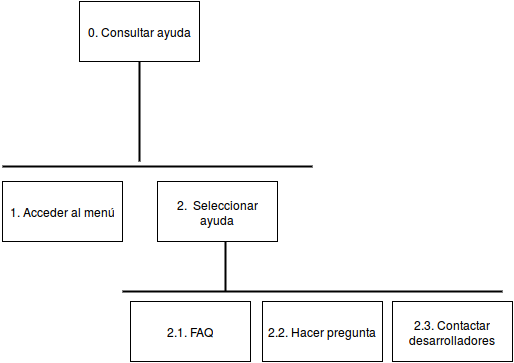

The diagram above was exported from draw.io. Its source (the exported page's mxGraphModel, read from the mxfile embedded in the PNG):
<mxGraphModel dx="1071" dy="451" grid="1" gridSize="10" guides="1" tooltips="1" connect="1" arrows="1" fold="1" page="1" pageScale="1" pageWidth="1169" pageHeight="826" math="0" shadow="0">
  <root>
    <mxCell id="0" />
    <mxCell id="1" parent="0" />
    <mxCell id="20eb06046de35004-2" value="0. Consultar ayuda&lt;br&gt;" style="whiteSpace=wrap;html=1;" vertex="1" parent="1">
      <mxGeometry x="327" y="40" width="120" height="60" as="geometry" />
    </mxCell>
    <mxCell id="20eb06046de35004-3" value="1. Acceder al menú&lt;br&gt;" style="whiteSpace=wrap;html=1;" vertex="1" parent="1">
      <mxGeometry x="250" y="220" width="120" height="60" as="geometry" />
    </mxCell>
    <mxCell id="20eb06046de35004-4" value="" style="line;strokeWidth=2;direction=south;html=1;" vertex="1" parent="1">
      <mxGeometry x="382" y="100" width="10" height="100" as="geometry" />
    </mxCell>
    <mxCell id="20eb06046de35004-5" value="" style="line;strokeWidth=2;html=1;" vertex="1" parent="1">
      <mxGeometry x="250" y="200" width="310" height="10" as="geometry" />
    </mxCell>
    <mxCell id="20eb06046de35004-6" value="&lt;div align=&quot;center&quot;&gt;2.&amp;nbsp; Seleccionar ayuda&lt;br&gt;&lt;/div&gt;" style="whiteSpace=wrap;html=1;" vertex="1" parent="1">
      <mxGeometry x="405" y="220" width="120" height="60" as="geometry" />
    </mxCell>
    <mxCell id="20eb06046de35004-7" value="2.1. FAQ&lt;br&gt;" style="whiteSpace=wrap;html=1;" vertex="1" parent="1">
      <mxGeometry x="378" y="340" width="120" height="60" as="geometry" />
    </mxCell>
    <mxCell id="1f6c4d43df3cf85-3" value="" style="line;strokeWidth=2;direction=south;html=1;" vertex="1" parent="1">
      <mxGeometry x="468" y="280" width="10" height="50" as="geometry" />
    </mxCell>
    <mxCell id="1f6c4d43df3cf85-4" value="2.2. Hacer pregunta&lt;br&gt;" style="whiteSpace=wrap;html=1;" vertex="1" parent="1">
      <mxGeometry x="510" y="340" width="120" height="60" as="geometry" />
    </mxCell>
    <mxCell id="1f6c4d43df3cf85-5" value="" style="line;strokeWidth=2;html=1;" vertex="1" parent="1">
      <mxGeometry x="370" y="325" width="380" height="10" as="geometry" />
    </mxCell>
    <mxCell id="1f6c4d43df3cf85-6" value="2.3. Contactar desarrolladores&lt;br&gt;" style="whiteSpace=wrap;html=1;" vertex="1" parent="1">
      <mxGeometry x="640" y="340" width="120" height="60" as="geometry" />
    </mxCell>
  </root>
</mxGraphModel>